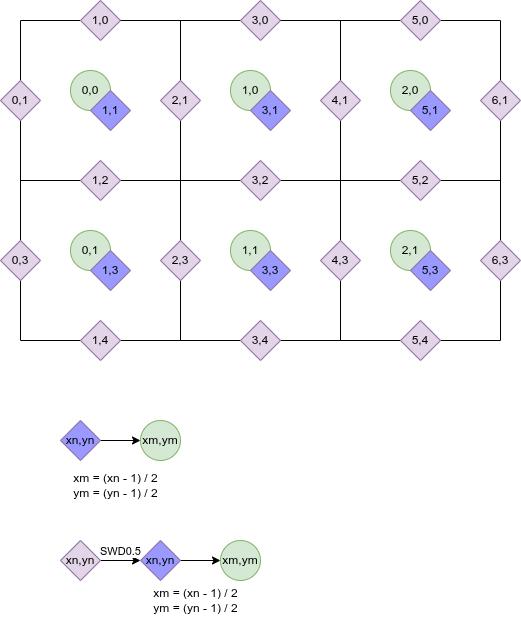

The diagram above was exported from draw.io. Its source (the exported page's mxGraphModel, read from the mxfile embedded in the PNG):
<mxGraphModel dx="1020" dy="611" grid="1" gridSize="10" guides="1" tooltips="1" connect="1" arrows="1" fold="1" page="1" pageScale="1" pageWidth="850" pageHeight="1100" math="0" shadow="0">
  <root>
    <mxCell id="0" />
    <mxCell id="1" parent="0" />
    <mxCell id="2" value="" style="endArrow=none;html=1;" edge="1" parent="1" source="20">
      <mxGeometry width="50" height="50" relative="1" as="geometry">
        <mxPoint x="200" y="80" as="sourcePoint" />
        <mxPoint x="680" y="80" as="targetPoint" />
      </mxGeometry>
    </mxCell>
    <mxCell id="3" value="" style="endArrow=none;html=1;" edge="1" parent="1">
      <mxGeometry width="50" height="50" relative="1" as="geometry">
        <mxPoint x="200" y="80" as="sourcePoint" />
        <mxPoint x="200" y="400" as="targetPoint" />
      </mxGeometry>
    </mxCell>
    <mxCell id="4" value="" style="endArrow=none;html=1;" edge="1" parent="1">
      <mxGeometry width="50" height="50" relative="1" as="geometry">
        <mxPoint x="360" y="80" as="sourcePoint" />
        <mxPoint x="360" y="400" as="targetPoint" />
      </mxGeometry>
    </mxCell>
    <mxCell id="5" value="" style="endArrow=none;html=1;" edge="1" parent="1">
      <mxGeometry width="50" height="50" relative="1" as="geometry">
        <mxPoint x="520" y="80" as="sourcePoint" />
        <mxPoint x="520" y="400" as="targetPoint" />
      </mxGeometry>
    </mxCell>
    <mxCell id="6" value="" style="endArrow=none;html=1;" edge="1" parent="1">
      <mxGeometry width="50" height="50" relative="1" as="geometry">
        <mxPoint x="680" y="80" as="sourcePoint" />
        <mxPoint x="680" y="400" as="targetPoint" />
      </mxGeometry>
    </mxCell>
    <mxCell id="7" value="" style="endArrow=none;html=1;" edge="1" parent="1">
      <mxGeometry width="50" height="50" relative="1" as="geometry">
        <mxPoint x="200" y="240" as="sourcePoint" />
        <mxPoint x="680" y="240" as="targetPoint" />
      </mxGeometry>
    </mxCell>
    <mxCell id="8" value="" style="endArrow=none;html=1;" edge="1" parent="1">
      <mxGeometry width="50" height="50" relative="1" as="geometry">
        <mxPoint x="200" y="400" as="sourcePoint" />
        <mxPoint x="680" y="400" as="targetPoint" />
      </mxGeometry>
    </mxCell>
    <mxCell id="10" value="0,0" style="ellipse;whiteSpace=wrap;html=1;aspect=fixed;fillColor=#d5e8d4;strokeColor=#82b366;" vertex="1" parent="1">
      <mxGeometry x="250" y="130" width="40" height="40" as="geometry" />
    </mxCell>
    <mxCell id="11" value="1,0" style="ellipse;whiteSpace=wrap;html=1;aspect=fixed;fillColor=#d5e8d4;strokeColor=#82b366;" vertex="1" parent="1">
      <mxGeometry x="410" y="130" width="40" height="40" as="geometry" />
    </mxCell>
    <mxCell id="12" value="2,0" style="ellipse;whiteSpace=wrap;html=1;aspect=fixed;fillColor=#d5e8d4;strokeColor=#82b366;" vertex="1" parent="1">
      <mxGeometry x="570" y="130" width="40" height="40" as="geometry" />
    </mxCell>
    <mxCell id="13" value="0,1" style="ellipse;whiteSpace=wrap;html=1;aspect=fixed;fillColor=#d5e8d4;strokeColor=#82b366;" vertex="1" parent="1">
      <mxGeometry x="250" y="290" width="40" height="40" as="geometry" />
    </mxCell>
    <mxCell id="14" value="1,1" style="ellipse;whiteSpace=wrap;html=1;aspect=fixed;fillColor=#d5e8d4;strokeColor=#82b366;" vertex="1" parent="1">
      <mxGeometry x="410" y="290" width="40" height="40" as="geometry" />
    </mxCell>
    <mxCell id="15" value="2,1" style="ellipse;whiteSpace=wrap;html=1;aspect=fixed;fillColor=#d5e8d4;strokeColor=#82b366;" vertex="1" parent="1">
      <mxGeometry x="570" y="290" width="40" height="40" as="geometry" />
    </mxCell>
    <mxCell id="17" value="" style="endArrow=none;html=1;" edge="1" parent="1" target="16">
      <mxGeometry width="50" height="50" relative="1" as="geometry">
        <mxPoint x="200" y="80" as="sourcePoint" />
        <mxPoint x="680" y="80" as="targetPoint" />
      </mxGeometry>
    </mxCell>
    <mxCell id="16" value="1,0" style="rhombus;whiteSpace=wrap;html=1;fillColor=#e1d5e7;strokeColor=#9673a6;" vertex="1" parent="1">
      <mxGeometry x="260" y="60" width="40" height="40" as="geometry" />
    </mxCell>
    <mxCell id="19" value="" style="endArrow=none;html=1;" edge="1" parent="1" source="16" target="18">
      <mxGeometry width="50" height="50" relative="1" as="geometry">
        <mxPoint x="300" y="80" as="sourcePoint" />
        <mxPoint x="680" y="80" as="targetPoint" />
      </mxGeometry>
    </mxCell>
    <mxCell id="18" value="3,0" style="rhombus;whiteSpace=wrap;html=1;fillColor=#e1d5e7;strokeColor=#9673a6;" vertex="1" parent="1">
      <mxGeometry x="420" y="60" width="40" height="40" as="geometry" />
    </mxCell>
    <mxCell id="21" value="" style="endArrow=none;html=1;" edge="1" parent="1" source="18" target="20">
      <mxGeometry width="50" height="50" relative="1" as="geometry">
        <mxPoint x="460" y="80" as="sourcePoint" />
        <mxPoint x="680" y="80" as="targetPoint" />
      </mxGeometry>
    </mxCell>
    <mxCell id="20" value="5,0" style="rhombus;whiteSpace=wrap;html=1;fillColor=#e1d5e7;strokeColor=#9673a6;" vertex="1" parent="1">
      <mxGeometry x="580" y="60" width="40" height="40" as="geometry" />
    </mxCell>
    <mxCell id="22" value="0,1" style="rhombus;whiteSpace=wrap;html=1;fillColor=#e1d5e7;strokeColor=#9673a6;" vertex="1" parent="1">
      <mxGeometry x="180" y="140" width="40" height="40" as="geometry" />
    </mxCell>
    <mxCell id="23" value="2,1" style="rhombus;whiteSpace=wrap;html=1;fillColor=#e1d5e7;strokeColor=#9673a6;" vertex="1" parent="1">
      <mxGeometry x="340" y="140" width="40" height="40" as="geometry" />
    </mxCell>
    <mxCell id="24" value="4,1" style="rhombus;whiteSpace=wrap;html=1;fillColor=#e1d5e7;strokeColor=#9673a6;" vertex="1" parent="1">
      <mxGeometry x="500" y="140" width="40" height="40" as="geometry" />
    </mxCell>
    <mxCell id="25" value="1,1" style="rhombus;whiteSpace=wrap;html=1;fillColor=#9999FF;strokeColor=#9673a6;" vertex="1" parent="1">
      <mxGeometry x="270" y="150" width="40" height="40" as="geometry" />
    </mxCell>
    <mxCell id="26" value="3,1" style="rhombus;whiteSpace=wrap;html=1;fillColor=#9999FF;strokeColor=#9673a6;" vertex="1" parent="1">
      <mxGeometry x="430" y="150" width="40" height="40" as="geometry" />
    </mxCell>
    <mxCell id="27" value="5,1" style="rhombus;whiteSpace=wrap;html=1;fillColor=#9999FF;strokeColor=#9673a6;" vertex="1" parent="1">
      <mxGeometry x="590" y="150" width="40" height="40" as="geometry" />
    </mxCell>
    <mxCell id="28" value="1,2" style="rhombus;whiteSpace=wrap;html=1;fillColor=#e1d5e7;strokeColor=#9673a6;" vertex="1" parent="1">
      <mxGeometry x="260" y="220" width="40" height="40" as="geometry" />
    </mxCell>
    <mxCell id="29" value="3,2" style="rhombus;whiteSpace=wrap;html=1;fillColor=#e1d5e7;strokeColor=#9673a6;" vertex="1" parent="1">
      <mxGeometry x="420" y="220" width="40" height="40" as="geometry" />
    </mxCell>
    <mxCell id="30" value="5,2" style="rhombus;whiteSpace=wrap;html=1;fillColor=#e1d5e7;strokeColor=#9673a6;" vertex="1" parent="1">
      <mxGeometry x="580" y="220" width="40" height="40" as="geometry" />
    </mxCell>
    <mxCell id="31" value="0,3" style="rhombus;whiteSpace=wrap;html=1;fillColor=#e1d5e7;strokeColor=#9673a6;" vertex="1" parent="1">
      <mxGeometry x="180" y="300" width="40" height="40" as="geometry" />
    </mxCell>
    <mxCell id="32" value="2,3" style="rhombus;whiteSpace=wrap;html=1;fillColor=#e1d5e7;strokeColor=#9673a6;" vertex="1" parent="1">
      <mxGeometry x="340" y="300" width="40" height="40" as="geometry" />
    </mxCell>
    <mxCell id="33" value="4,3" style="rhombus;whiteSpace=wrap;html=1;fillColor=#e1d5e7;strokeColor=#9673a6;" vertex="1" parent="1">
      <mxGeometry x="500" y="300" width="40" height="40" as="geometry" />
    </mxCell>
    <mxCell id="34" value="1,4" style="rhombus;whiteSpace=wrap;html=1;fillColor=#e1d5e7;strokeColor=#9673a6;" vertex="1" parent="1">
      <mxGeometry x="260" y="380" width="40" height="40" as="geometry" />
    </mxCell>
    <mxCell id="35" value="3,4" style="rhombus;whiteSpace=wrap;html=1;fillColor=#e1d5e7;strokeColor=#9673a6;" vertex="1" parent="1">
      <mxGeometry x="420" y="380" width="40" height="40" as="geometry" />
    </mxCell>
    <mxCell id="36" value="5,4" style="rhombus;whiteSpace=wrap;html=1;fillColor=#e1d5e7;strokeColor=#9673a6;" vertex="1" parent="1">
      <mxGeometry x="580" y="380" width="40" height="40" as="geometry" />
    </mxCell>
    <mxCell id="37" value="1,3" style="rhombus;whiteSpace=wrap;html=1;fillColor=#9999FF;strokeColor=#9673a6;" vertex="1" parent="1">
      <mxGeometry x="270" y="310" width="40" height="40" as="geometry" />
    </mxCell>
    <mxCell id="38" value="3,3" style="rhombus;whiteSpace=wrap;html=1;fillColor=#9999FF;strokeColor=#9673a6;" vertex="1" parent="1">
      <mxGeometry x="430" y="310" width="40" height="40" as="geometry" />
    </mxCell>
    <mxCell id="39" value="5,3" style="rhombus;whiteSpace=wrap;html=1;fillColor=#9999FF;strokeColor=#9673a6;" vertex="1" parent="1">
      <mxGeometry x="590" y="310" width="40" height="40" as="geometry" />
    </mxCell>
    <mxCell id="41" value="6,1" style="rhombus;whiteSpace=wrap;html=1;fillColor=#e1d5e7;strokeColor=#9673a6;" vertex="1" parent="1">
      <mxGeometry x="660" y="140" width="40" height="40" as="geometry" />
    </mxCell>
    <mxCell id="42" value="6,3" style="rhombus;whiteSpace=wrap;html=1;fillColor=#e1d5e7;strokeColor=#9673a6;" vertex="1" parent="1">
      <mxGeometry x="660" y="300" width="40" height="40" as="geometry" />
    </mxCell>
    <mxCell id="45" value="" style="edgeStyle=none;html=1;" edge="1" parent="1" source="43" target="44">
      <mxGeometry relative="1" as="geometry" />
    </mxCell>
    <mxCell id="43" value="xn,yn" style="rhombus;whiteSpace=wrap;html=1;fillColor=#9999FF;strokeColor=#9673a6;" vertex="1" parent="1">
      <mxGeometry x="240" y="480" width="40" height="40" as="geometry" />
    </mxCell>
    <mxCell id="44" value="xm,ym" style="ellipse;whiteSpace=wrap;html=1;aspect=fixed;fillColor=#d5e8d4;strokeColor=#82b366;" vertex="1" parent="1">
      <mxGeometry x="320" y="480" width="40" height="40" as="geometry" />
    </mxCell>
    <mxCell id="46" value="xm = (xn - 1) / 2&lt;div&gt;ym = (yn - 1) / 2&lt;/div&gt;" style="text;html=1;align=center;verticalAlign=middle;resizable=0;points=[];autosize=1;strokeColor=none;fillColor=none;" vertex="1" parent="1">
      <mxGeometry x="240" y="525" width="110" height="40" as="geometry" />
    </mxCell>
    <mxCell id="53" value="" style="edgeStyle=none;html=1;" edge="1" parent="1" source="49" target="51">
      <mxGeometry relative="1" as="geometry" />
    </mxCell>
    <mxCell id="54" value="SWD0.5" style="edgeLabel;html=1;align=center;verticalAlign=middle;resizable=0;points=[];" vertex="1" connectable="0" parent="53">
      <mxGeometry x="-0.3998" y="2" relative="1" as="geometry">
        <mxPoint x="8" y="-8" as="offset" />
      </mxGeometry>
    </mxCell>
    <mxCell id="49" value="xn,yn" style="rhombus;whiteSpace=wrap;html=1;fillColor=#e1d5e7;strokeColor=#9673a6;" vertex="1" parent="1">
      <mxGeometry x="240" y="600" width="40" height="40" as="geometry" />
    </mxCell>
    <mxCell id="50" value="" style="edgeStyle=none;html=1;" edge="1" parent="1" source="51" target="52">
      <mxGeometry relative="1" as="geometry" />
    </mxCell>
    <mxCell id="51" value="xn,yn" style="rhombus;whiteSpace=wrap;html=1;fillColor=#9999FF;strokeColor=#9673a6;" vertex="1" parent="1">
      <mxGeometry x="320" y="600" width="40" height="40" as="geometry" />
    </mxCell>
    <mxCell id="52" value="xm,ym" style="ellipse;whiteSpace=wrap;html=1;aspect=fixed;fillColor=#d5e8d4;strokeColor=#82b366;" vertex="1" parent="1">
      <mxGeometry x="400" y="600" width="40" height="40" as="geometry" />
    </mxCell>
    <mxCell id="55" value="xm = (xn - 1) / 2&lt;div&gt;ym = (yn - 1) / 2&lt;/div&gt;" style="text;html=1;align=center;verticalAlign=middle;resizable=0;points=[];autosize=1;strokeColor=none;fillColor=none;" vertex="1" parent="1">
      <mxGeometry x="320" y="640" width="110" height="40" as="geometry" />
    </mxCell>
  </root>
</mxGraphModel>